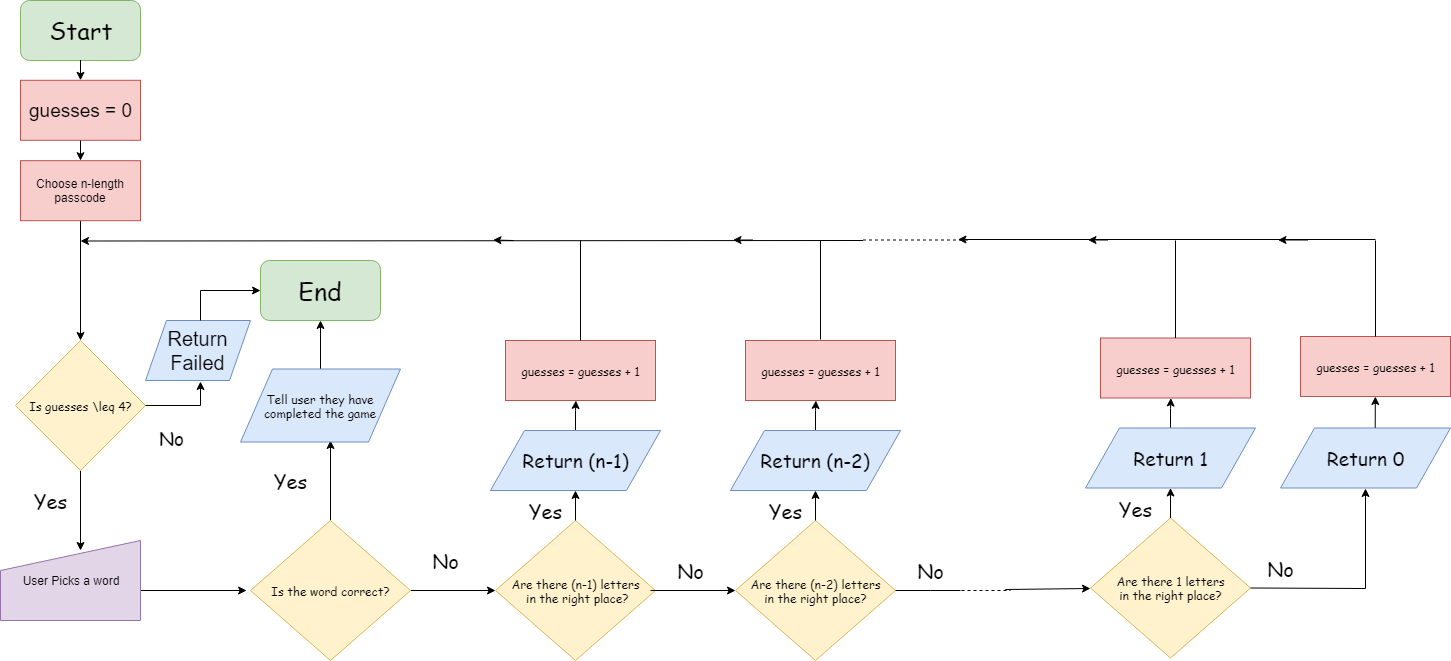

The diagram above was exported from draw.io. Its source (the exported page's mxGraphModel, read from the mxfile embedded in the PNG):
<mxGraphModel dx="984" dy="534" grid="1" gridSize="10" guides="1" tooltips="1" connect="1" arrows="1" fold="1" page="1" pageScale="1" pageWidth="1600" pageHeight="900" math="0" shadow="0">
  <root>
    <mxCell id="0" />
    <mxCell id="1" parent="0" />
    <mxCell id="VlEsMEJkE0UExtdVxTi--1" value="" style="edgeStyle=orthogonalEdgeStyle;rounded=0;orthogonalLoop=1;jettySize=auto;html=1;fontFamily=Comic Sans MS;exitX=0.5;exitY=1;exitDx=0;exitDy=0;" edge="1" parent="1" source="VlEsMEJkE0UExtdVxTi--57">
      <mxGeometry relative="1" as="geometry">
        <mxPoint x="95" y="440" as="targetPoint" />
        <mxPoint x="95" y="360" as="sourcePoint" />
      </mxGeometry>
    </mxCell>
    <mxCell id="VlEsMEJkE0UExtdVxTi--2" value="&lt;font style=&quot;font-size: 24px&quot;&gt;Start&lt;/font&gt;" style="rounded=1;whiteSpace=wrap;html=1;fontFamily=Comic Sans MS;fillColor=#d5e8d4;strokeColor=#82b366;" vertex="1" parent="1">
      <mxGeometry x="35" y="100" width="120" height="60" as="geometry" />
    </mxCell>
    <mxCell id="VlEsMEJkE0UExtdVxTi--3" value="" style="edgeStyle=orthogonalEdgeStyle;rounded=0;orthogonalLoop=1;jettySize=auto;html=1;fontFamily=Comic Sans MS;" edge="1" parent="1" source="VlEsMEJkE0UExtdVxTi--4">
      <mxGeometry relative="1" as="geometry">
        <mxPoint x="95" y="650" as="targetPoint" />
      </mxGeometry>
    </mxCell>
    <mxCell id="VlEsMEJkE0UExtdVxTi--4" value="Is guesses \leq 4?" style="rhombus;whiteSpace=wrap;html=1;fontFamily=Comic Sans MS;fillColor=#fff2cc;strokeColor=#d6b656;" vertex="1" parent="1">
      <mxGeometry x="30" y="440" width="130" height="130" as="geometry" />
    </mxCell>
    <mxCell id="VlEsMEJkE0UExtdVxTi--6" value="&lt;font style=&quot;font-size: 19px&quot;&gt;No&lt;/font&gt;" style="text;html=1;strokeColor=none;fillColor=none;align=center;verticalAlign=middle;whiteSpace=wrap;rounded=0;fontFamily=Comic Sans MS;" vertex="1" parent="1">
      <mxGeometry x="166" y="527.5" width="40" height="20" as="geometry" />
    </mxCell>
    <mxCell id="VlEsMEJkE0UExtdVxTi--7" value="" style="endArrow=none;html=1;fontFamily=Comic Sans MS;" edge="1" parent="1">
      <mxGeometry width="50" height="50" relative="1" as="geometry">
        <mxPoint x="160" y="505" as="sourcePoint" />
        <mxPoint x="215" y="505" as="targetPoint" />
      </mxGeometry>
    </mxCell>
    <mxCell id="VlEsMEJkE0UExtdVxTi--9" value="" style="endArrow=classic;html=1;entryX=0;entryY=0.5;entryDx=0;entryDy=0;fontFamily=Comic Sans MS;" edge="1" parent="1" target="VlEsMEJkE0UExtdVxTi--18">
      <mxGeometry width="50" height="50" relative="1" as="geometry">
        <mxPoint x="215" y="390" as="sourcePoint" />
        <mxPoint x="155" y="329.5" as="targetPoint" />
      </mxGeometry>
    </mxCell>
    <mxCell id="VlEsMEJkE0UExtdVxTi--10" value="" style="edgeStyle=orthogonalEdgeStyle;rounded=0;orthogonalLoop=1;jettySize=auto;html=1;fontFamily=Comic Sans MS;" edge="1" parent="1">
      <mxGeometry relative="1" as="geometry">
        <mxPoint x="261.10000000000036" y="690" as="targetPoint" />
        <mxPoint x="150.9000000000001" y="690" as="sourcePoint" />
      </mxGeometry>
    </mxCell>
    <mxCell id="VlEsMEJkE0UExtdVxTi--12" value="" style="edgeStyle=orthogonalEdgeStyle;rounded=0;orthogonalLoop=1;jettySize=auto;html=1;fontFamily=Comic Sans MS;" edge="1" parent="1" source="VlEsMEJkE0UExtdVxTi--14">
      <mxGeometry relative="1" as="geometry">
        <mxPoint x="345" y="540" as="targetPoint" />
      </mxGeometry>
    </mxCell>
    <mxCell id="VlEsMEJkE0UExtdVxTi--13" value="" style="edgeStyle=orthogonalEdgeStyle;rounded=0;orthogonalLoop=1;jettySize=auto;html=1;fontFamily=Comic Sans MS;" edge="1" parent="1" source="VlEsMEJkE0UExtdVxTi--14" target="VlEsMEJkE0UExtdVxTi--15">
      <mxGeometry relative="1" as="geometry" />
    </mxCell>
    <mxCell id="VlEsMEJkE0UExtdVxTi--14" value="Is the word correct?" style="rhombus;whiteSpace=wrap;html=1;fontFamily=Comic Sans MS;fillColor=#fff2cc;strokeColor=#d6b656;" vertex="1" parent="1">
      <mxGeometry x="265" y="620" width="160" height="140" as="geometry" />
    </mxCell>
    <mxCell id="VlEsMEJkE0UExtdVxTi--15" value="Are there (n-1) letters&lt;br&gt;&amp;nbsp;in the right place?" style="rhombus;whiteSpace=wrap;html=1;fontFamily=Comic Sans MS;fillColor=#fff2cc;strokeColor=#d6b656;" vertex="1" parent="1">
      <mxGeometry x="510" y="620" width="160" height="140" as="geometry" />
    </mxCell>
    <mxCell id="VlEsMEJkE0UExtdVxTi--16" value="&lt;font style=&quot;font-size: 20px&quot;&gt;Yes&lt;/font&gt;" style="text;html=1;strokeColor=none;fillColor=none;align=center;verticalAlign=middle;whiteSpace=wrap;rounded=0;fontFamily=Comic Sans MS;" vertex="1" parent="1">
      <mxGeometry x="285" y="570" width="40" height="20" as="geometry" />
    </mxCell>
    <mxCell id="VlEsMEJkE0UExtdVxTi--17" value="&lt;font style=&quot;font-size: 20px&quot;&gt;Yes&lt;/font&gt;" style="text;html=1;strokeColor=none;fillColor=none;align=center;verticalAlign=middle;whiteSpace=wrap;rounded=0;fontFamily=Comic Sans MS;" vertex="1" parent="1">
      <mxGeometry x="45" y="590" width="40" height="20" as="geometry" />
    </mxCell>
    <mxCell id="VlEsMEJkE0UExtdVxTi--18" value="&lt;font style=&quot;font-size: 25px&quot;&gt;End&lt;/font&gt;" style="rounded=1;whiteSpace=wrap;html=1;fontFamily=Comic Sans MS;fillColor=#d5e8d4;strokeColor=#82b366;" vertex="1" parent="1">
      <mxGeometry x="275" y="360" width="120" height="60" as="geometry" />
    </mxCell>
    <mxCell id="VlEsMEJkE0UExtdVxTi--19" value="" style="edgeStyle=orthogonalEdgeStyle;rounded=0;orthogonalLoop=1;jettySize=auto;html=1;fontFamily=Comic Sans MS;" edge="1" parent="1" source="VlEsMEJkE0UExtdVxTi--20">
      <mxGeometry relative="1" as="geometry">
        <mxPoint x="335" y="420" as="targetPoint" />
      </mxGeometry>
    </mxCell>
    <mxCell id="VlEsMEJkE0UExtdVxTi--20" value="Tell user they have completed the game" style="shape=parallelogram;perimeter=parallelogramPerimeter;whiteSpace=wrap;html=1;fontFamily=Comic Sans MS;fillColor=#dae8fc;strokeColor=#6c8ebf;" vertex="1" parent="1">
      <mxGeometry x="255" y="468.5" width="160" height="73" as="geometry" />
    </mxCell>
    <mxCell id="VlEsMEJkE0UExtdVxTi--21" value="" style="edgeStyle=orthogonalEdgeStyle;rounded=0;orthogonalLoop=1;jettySize=auto;html=1;fontFamily=Comic Sans MS;" edge="1" parent="1" source="VlEsMEJkE0UExtdVxTi--22">
      <mxGeometry relative="1" as="geometry">
        <mxPoint x="590.4285714285743" y="500" as="targetPoint" />
      </mxGeometry>
    </mxCell>
    <mxCell id="VlEsMEJkE0UExtdVxTi--22" value="&lt;font style=&quot;font-size: 19px&quot;&gt;Return (n-1)&lt;/font&gt;" style="shape=parallelogram;perimeter=parallelogramPerimeter;whiteSpace=wrap;html=1;fontFamily=Comic Sans MS;fillColor=#dae8fc;strokeColor=#6c8ebf;" vertex="1" parent="1">
      <mxGeometry x="505" y="530" width="170" height="60" as="geometry" />
    </mxCell>
    <mxCell id="VlEsMEJkE0UExtdVxTi--23" value="" style="endArrow=classic;html=1;fontFamily=Comic Sans MS;rounded=0;" edge="1" parent="1">
      <mxGeometry width="50" height="50" relative="1" as="geometry">
        <mxPoint x="877.5" y="340" as="sourcePoint" />
        <mxPoint x="95" y="340.5" as="targetPoint" />
        <Array as="points" />
      </mxGeometry>
    </mxCell>
    <mxCell id="VlEsMEJkE0UExtdVxTi--24" value="" style="endArrow=classic;html=1;fontFamily=Comic Sans MS;" edge="1" parent="1">
      <mxGeometry width="50" height="50" relative="1" as="geometry">
        <mxPoint x="528" y="340" as="sourcePoint" />
        <mxPoint x="507.5" y="339.5" as="targetPoint" />
      </mxGeometry>
    </mxCell>
    <mxCell id="VlEsMEJkE0UExtdVxTi--25" value="" style="edgeStyle=orthogonalEdgeStyle;rounded=0;orthogonalLoop=1;jettySize=auto;html=1;fontFamily=Comic Sans MS;" edge="1" parent="1" target="VlEsMEJkE0UExtdVxTi--26">
      <mxGeometry relative="1" as="geometry">
        <mxPoint x="665" y="690" as="sourcePoint" />
      </mxGeometry>
    </mxCell>
    <mxCell id="VlEsMEJkE0UExtdVxTi--26" value="Are there (n-2) letters&lt;br&gt;in the right place?" style="rhombus;whiteSpace=wrap;html=1;fontFamily=Comic Sans MS;fillColor=#fff2cc;strokeColor=#d6b656;" vertex="1" parent="1">
      <mxGeometry x="750" y="620" width="160" height="140" as="geometry" />
    </mxCell>
    <mxCell id="VlEsMEJkE0UExtdVxTi--27" value="" style="edgeStyle=orthogonalEdgeStyle;rounded=0;orthogonalLoop=1;jettySize=auto;html=1;fontFamily=Comic Sans MS;" edge="1" parent="1" source="VlEsMEJkE0UExtdVxTi--28">
      <mxGeometry relative="1" as="geometry">
        <mxPoint x="830.4285714285725" y="500" as="targetPoint" />
      </mxGeometry>
    </mxCell>
    <mxCell id="VlEsMEJkE0UExtdVxTi--28" value="&lt;font style=&quot;font-size: 19px&quot;&gt;Return (n-2)&lt;/font&gt;" style="shape=parallelogram;perimeter=parallelogramPerimeter;whiteSpace=wrap;html=1;fontFamily=Comic Sans MS;fillColor=#dae8fc;strokeColor=#6c8ebf;" vertex="1" parent="1">
      <mxGeometry x="745" y="530" width="170" height="60" as="geometry" />
    </mxCell>
    <mxCell id="VlEsMEJkE0UExtdVxTi--29" value="" style="endArrow=classic;html=1;fontFamily=Comic Sans MS;" edge="1" parent="1">
      <mxGeometry width="50" height="50" relative="1" as="geometry">
        <mxPoint x="767.5" y="339.5" as="sourcePoint" />
        <mxPoint x="747.5" y="339.5" as="targetPoint" />
      </mxGeometry>
    </mxCell>
    <mxCell id="VlEsMEJkE0UExtdVxTi--30" value="" style="endArrow=classic;html=1;exitX=0.5;exitY=0;exitDx=0;exitDy=0;fontFamily=Comic Sans MS;" edge="1" parent="1" source="VlEsMEJkE0UExtdVxTi--15" target="VlEsMEJkE0UExtdVxTi--22">
      <mxGeometry width="50" height="50" relative="1" as="geometry">
        <mxPoint x="25" y="830" as="sourcePoint" />
        <mxPoint x="585" y="593" as="targetPoint" />
      </mxGeometry>
    </mxCell>
    <mxCell id="VlEsMEJkE0UExtdVxTi--31" value="" style="endArrow=classic;html=1;exitX=0.5;exitY=0;exitDx=0;exitDy=0;entryX=0.5;entryY=1;entryDx=0;entryDy=0;fontFamily=Comic Sans MS;" edge="1" parent="1" source="VlEsMEJkE0UExtdVxTi--26" target="VlEsMEJkE0UExtdVxTi--28">
      <mxGeometry width="50" height="50" relative="1" as="geometry">
        <mxPoint x="599.9999999999998" y="630" as="sourcePoint" />
        <mxPoint x="599.9999999999998" y="600" as="targetPoint" />
      </mxGeometry>
    </mxCell>
    <mxCell id="VlEsMEJkE0UExtdVxTi--32" value="guesses = guesses + 1" style="rounded=0;whiteSpace=wrap;html=1;fontFamily=Comic Sans MS;fillColor=#f8cecc;strokeColor=#b85450;" vertex="1" parent="1">
      <mxGeometry x="760" y="440" width="150" height="60" as="geometry" />
    </mxCell>
    <mxCell id="VlEsMEJkE0UExtdVxTi--33" value="" style="endArrow=none;html=1;exitX=0.5;exitY=0;exitDx=0;exitDy=0;fontFamily=Comic Sans MS;" edge="1" parent="1">
      <mxGeometry width="50" height="50" relative="1" as="geometry">
        <mxPoint x="835" y="439" as="sourcePoint" />
        <mxPoint x="835" y="340" as="targetPoint" />
      </mxGeometry>
    </mxCell>
    <mxCell id="VlEsMEJkE0UExtdVxTi--34" value="guesses = guesses + 1" style="rounded=0;whiteSpace=wrap;html=1;fontFamily=Comic Sans MS;fillColor=#f8cecc;strokeColor=#b85450;" vertex="1" parent="1">
      <mxGeometry x="520" y="440" width="150" height="60" as="geometry" />
    </mxCell>
    <mxCell id="VlEsMEJkE0UExtdVxTi--35" value="" style="endArrow=none;html=1;exitX=0.5;exitY=0;exitDx=0;exitDy=0;fontFamily=Comic Sans MS;" edge="1" parent="1" source="VlEsMEJkE0UExtdVxTi--34">
      <mxGeometry width="50" height="50" relative="1" as="geometry">
        <mxPoint x="25" y="630" as="sourcePoint" />
        <mxPoint x="595" y="340" as="targetPoint" />
      </mxGeometry>
    </mxCell>
    <mxCell id="VlEsMEJkE0UExtdVxTi--36" value="" style="edgeStyle=orthogonalEdgeStyle;rounded=0;orthogonalLoop=1;jettySize=auto;html=1;fontFamily=Comic Sans MS;entryX=0;entryY=0.5;entryDx=0;entryDy=0;" edge="1" parent="1" target="VlEsMEJkE0UExtdVxTi--37">
      <mxGeometry relative="1" as="geometry">
        <mxPoint x="1020" y="689.5" as="sourcePoint" />
        <mxPoint x="1100" y="689" as="targetPoint" />
        <Array as="points">
          <mxPoint x="1105" y="689" />
        </Array>
      </mxGeometry>
    </mxCell>
    <mxCell id="VlEsMEJkE0UExtdVxTi--37" value="Are there 1 letters&lt;br&gt;in the right place?" style="rhombus;whiteSpace=wrap;html=1;fontFamily=Comic Sans MS;fillColor=#fff2cc;strokeColor=#d6b656;" vertex="1" parent="1">
      <mxGeometry x="1105" y="617.5" width="160" height="140" as="geometry" />
    </mxCell>
    <mxCell id="VlEsMEJkE0UExtdVxTi--38" value="" style="edgeStyle=orthogonalEdgeStyle;rounded=0;orthogonalLoop=1;jettySize=auto;html=1;fontFamily=Comic Sans MS;" edge="1" parent="1" source="VlEsMEJkE0UExtdVxTi--39">
      <mxGeometry relative="1" as="geometry">
        <mxPoint x="1185.4285714285725" y="497.5" as="targetPoint" />
      </mxGeometry>
    </mxCell>
    <mxCell id="VlEsMEJkE0UExtdVxTi--39" value="&lt;font style=&quot;font-size: 19px&quot;&gt;Return 1&lt;/font&gt;" style="shape=parallelogram;perimeter=parallelogramPerimeter;whiteSpace=wrap;html=1;fontFamily=Comic Sans MS;fillColor=#dae8fc;strokeColor=#6c8ebf;" vertex="1" parent="1">
      <mxGeometry x="1100" y="527.5" width="170" height="60" as="geometry" />
    </mxCell>
    <mxCell id="VlEsMEJkE0UExtdVxTi--40" value="" style="endArrow=classic;html=1;fontFamily=Comic Sans MS;" edge="1" parent="1">
      <mxGeometry width="50" height="50" relative="1" as="geometry">
        <mxPoint x="1122.5" y="339.5" as="sourcePoint" />
        <mxPoint x="1102.5" y="339.5" as="targetPoint" />
      </mxGeometry>
    </mxCell>
    <mxCell id="VlEsMEJkE0UExtdVxTi--41" value="" style="endArrow=classic;html=1;exitX=0.5;exitY=0;exitDx=0;exitDy=0;entryX=0.5;entryY=1;entryDx=0;entryDy=0;fontFamily=Comic Sans MS;" edge="1" parent="1" source="VlEsMEJkE0UExtdVxTi--37" target="VlEsMEJkE0UExtdVxTi--39">
      <mxGeometry width="50" height="50" relative="1" as="geometry">
        <mxPoint x="954.9999999999998" y="627.5" as="sourcePoint" />
        <mxPoint x="954.9999999999998" y="597.5" as="targetPoint" />
      </mxGeometry>
    </mxCell>
    <mxCell id="VlEsMEJkE0UExtdVxTi--42" value="guesses = guesses + 1" style="rounded=0;whiteSpace=wrap;html=1;fontFamily=Comic Sans MS;fillColor=#f8cecc;strokeColor=#b85450;" vertex="1" parent="1">
      <mxGeometry x="1115" y="437.5" width="150" height="60" as="geometry" />
    </mxCell>
    <mxCell id="VlEsMEJkE0UExtdVxTi--43" value="" style="endArrow=none;html=1;exitX=0.5;exitY=0;exitDx=0;exitDy=0;fontFamily=Comic Sans MS;" edge="1" parent="1" source="VlEsMEJkE0UExtdVxTi--42">
      <mxGeometry width="50" height="50" relative="1" as="geometry">
        <mxPoint x="380" y="627.5" as="sourcePoint" />
        <mxPoint x="1190" y="340" as="targetPoint" />
      </mxGeometry>
    </mxCell>
    <mxCell id="VlEsMEJkE0UExtdVxTi--44" value="" style="edgeStyle=orthogonalEdgeStyle;rounded=0;orthogonalLoop=1;jettySize=auto;html=1;entryX=0.5;entryY=1;entryDx=0;entryDy=0;fontFamily=Comic Sans MS;" edge="1" parent="1" target="VlEsMEJkE0UExtdVxTi--45">
      <mxGeometry relative="1" as="geometry">
        <mxPoint x="1265" y="687.5" as="sourcePoint" />
        <mxPoint x="1350" y="687.5" as="targetPoint" />
      </mxGeometry>
    </mxCell>
    <mxCell id="VlEsMEJkE0UExtdVxTi--45" value="&lt;font style=&quot;font-size: 19px&quot;&gt;Return 0&lt;/font&gt;" style="shape=parallelogram;perimeter=parallelogramPerimeter;whiteSpace=wrap;html=1;fontFamily=Comic Sans MS;fillColor=#dae8fc;strokeColor=#6c8ebf;" vertex="1" parent="1">
      <mxGeometry x="1295" y="527.5" width="170" height="60" as="geometry" />
    </mxCell>
    <mxCell id="VlEsMEJkE0UExtdVxTi--46" value="" style="endArrow=classic;html=1;fontFamily=Comic Sans MS;" edge="1" parent="1">
      <mxGeometry width="50" height="50" relative="1" as="geometry">
        <mxPoint x="1322.5" y="339.5" as="sourcePoint" />
        <mxPoint x="1292.5" y="339.5" as="targetPoint" />
        <Array as="points" />
      </mxGeometry>
    </mxCell>
    <mxCell id="VlEsMEJkE0UExtdVxTi--47" value="guesses = guesses + 1" style="rounded=0;whiteSpace=wrap;html=1;fontFamily=Comic Sans MS;fillColor=#f8cecc;strokeColor=#b85450;" vertex="1" parent="1">
      <mxGeometry x="1315" y="436" width="150" height="60" as="geometry" />
    </mxCell>
    <mxCell id="VlEsMEJkE0UExtdVxTi--48" value="" style="endArrow=none;html=1;exitX=0.5;exitY=0;exitDx=0;exitDy=0;fontFamily=Comic Sans MS;" edge="1" parent="1" source="VlEsMEJkE0UExtdVxTi--47">
      <mxGeometry width="50" height="50" relative="1" as="geometry">
        <mxPoint x="625" y="627.5" as="sourcePoint" />
        <mxPoint x="1390" y="340" as="targetPoint" />
      </mxGeometry>
    </mxCell>
    <mxCell id="VlEsMEJkE0UExtdVxTi--49" value="&lt;font style=&quot;font-size: 20px&quot;&gt;No&lt;/font&gt;" style="text;html=1;strokeColor=none;fillColor=none;align=center;verticalAlign=middle;whiteSpace=wrap;rounded=0;fontFamily=Comic Sans MS;" vertex="1" parent="1">
      <mxGeometry x="440" y="650" width="40" height="20" as="geometry" />
    </mxCell>
    <mxCell id="VlEsMEJkE0UExtdVxTi--50" value="&lt;font style=&quot;font-size: 20px&quot;&gt;Yes&lt;/font&gt;" style="text;html=1;strokeColor=none;fillColor=none;align=center;verticalAlign=middle;whiteSpace=wrap;rounded=0;fontFamily=Comic Sans MS;" vertex="1" parent="1">
      <mxGeometry x="540" y="600" width="40" height="20" as="geometry" />
    </mxCell>
    <mxCell id="VlEsMEJkE0UExtdVxTi--51" value="&lt;font style=&quot;font-size: 20px&quot;&gt;No&lt;/font&gt;" style="text;html=1;strokeColor=none;fillColor=none;align=center;verticalAlign=middle;whiteSpace=wrap;rounded=0;fontFamily=Comic Sans MS;" vertex="1" parent="1">
      <mxGeometry x="685" y="660" width="40" height="20" as="geometry" />
    </mxCell>
    <mxCell id="VlEsMEJkE0UExtdVxTi--52" value="&lt;font style=&quot;font-size: 20px&quot;&gt;Yes&lt;/font&gt;" style="text;html=1;strokeColor=none;fillColor=none;align=center;verticalAlign=middle;whiteSpace=wrap;rounded=0;fontFamily=Comic Sans MS;" vertex="1" parent="1">
      <mxGeometry x="780" y="600" width="40" height="20" as="geometry" />
    </mxCell>
    <mxCell id="VlEsMEJkE0UExtdVxTi--53" value="&lt;font style=&quot;font-size: 20px&quot;&gt;No&lt;/font&gt;" style="text;html=1;strokeColor=none;fillColor=none;align=center;verticalAlign=middle;whiteSpace=wrap;rounded=0;fontFamily=Comic Sans MS;" vertex="1" parent="1">
      <mxGeometry x="925" y="660" width="40" height="20" as="geometry" />
    </mxCell>
    <mxCell id="VlEsMEJkE0UExtdVxTi--54" value="&lt;font style=&quot;font-size: 20px&quot;&gt;Yes&lt;/font&gt;" style="text;html=1;strokeColor=none;fillColor=none;align=center;verticalAlign=middle;whiteSpace=wrap;rounded=0;fontFamily=Comic Sans MS;" vertex="1" parent="1">
      <mxGeometry x="1130" y="597.5" width="40" height="20" as="geometry" />
    </mxCell>
    <mxCell id="VlEsMEJkE0UExtdVxTi--55" value="&lt;font style=&quot;font-size: 20px&quot;&gt;No&lt;/font&gt;" style="text;html=1;strokeColor=none;fillColor=none;align=center;verticalAlign=middle;whiteSpace=wrap;rounded=0;fontFamily=Comic Sans MS;" vertex="1" parent="1">
      <mxGeometry x="1275" y="657.5" width="40" height="20" as="geometry" />
    </mxCell>
    <mxCell id="VlEsMEJkE0UExtdVxTi--56" value="" style="endArrow=classic;html=1;fontFamily=Comic Sans MS;exitX=0.557;exitY=-0.003;exitDx=0;exitDy=0;exitPerimeter=0;" edge="1" parent="1" source="VlEsMEJkE0UExtdVxTi--45" target="VlEsMEJkE0UExtdVxTi--47">
      <mxGeometry width="50" height="50" relative="1" as="geometry">
        <mxPoint x="700" y="827.5" as="sourcePoint" />
        <mxPoint x="750" y="777.5" as="targetPoint" />
      </mxGeometry>
    </mxCell>
    <mxCell id="VlEsMEJkE0UExtdVxTi--57" value="Choose n-length passcode" style="rounded=0;whiteSpace=wrap;html=1;fillColor=#f8cecc;strokeColor=#b85450;" vertex="1" parent="1">
      <mxGeometry x="35" y="260.18966359105605" width="120" height="60" as="geometry" />
    </mxCell>
    <mxCell id="VlEsMEJkE0UExtdVxTi--59" value="" style="endArrow=none;html=1;" edge="1" parent="1">
      <mxGeometry width="50" height="50" relative="1" as="geometry">
        <mxPoint x="910" y="690" as="sourcePoint" />
        <mxPoint x="975" y="690" as="targetPoint" />
        <Array as="points">
          <mxPoint x="955" y="690" />
        </Array>
      </mxGeometry>
    </mxCell>
    <mxCell id="VlEsMEJkE0UExtdVxTi--60" value="" style="endArrow=none;dashed=1;html=1;" edge="1" parent="1">
      <mxGeometry width="50" height="50" relative="1" as="geometry">
        <mxPoint x="940" y="690" as="sourcePoint" />
        <mxPoint x="1025" y="690" as="targetPoint" />
      </mxGeometry>
    </mxCell>
    <mxCell id="VlEsMEJkE0UExtdVxTi--61" value="" style="endArrow=none;dashed=1;html=1;" edge="1" parent="1">
      <mxGeometry width="50" height="50" relative="1" as="geometry">
        <mxPoint x="877.5" y="339.5" as="sourcePoint" />
        <mxPoint x="982.5" y="339.5" as="targetPoint" />
      </mxGeometry>
    </mxCell>
    <mxCell id="VlEsMEJkE0UExtdVxTi--62" value="" style="endArrow=classic;html=1;" edge="1" parent="1">
      <mxGeometry width="50" height="50" relative="1" as="geometry">
        <mxPoint x="1390" y="339" as="sourcePoint" />
        <mxPoint x="972.5" y="339" as="targetPoint" />
      </mxGeometry>
    </mxCell>
    <mxCell id="VlEsMEJkE0UExtdVxTi--63" value="&lt;font style=&quot;font-size: 20px&quot;&gt;Return Failed&lt;/font&gt;" style="shape=parallelogram;perimeter=parallelogramPerimeter;whiteSpace=wrap;html=1;fillColor=#dae8fc;strokeColor=#6c8ebf;" vertex="1" parent="1">
      <mxGeometry x="160" y="420" width="105" height="60" as="geometry" />
    </mxCell>
    <mxCell id="VlEsMEJkE0UExtdVxTi--64" value="" style="endArrow=classic;html=1;" edge="1" parent="1">
      <mxGeometry width="50" height="50" relative="1" as="geometry">
        <mxPoint x="215" y="505" as="sourcePoint" />
        <mxPoint x="215" y="481" as="targetPoint" />
      </mxGeometry>
    </mxCell>
    <mxCell id="VlEsMEJkE0UExtdVxTi--65" value="" style="endArrow=none;html=1;" edge="1" parent="1">
      <mxGeometry width="50" height="50" relative="1" as="geometry">
        <mxPoint x="215" y="420" as="sourcePoint" />
        <mxPoint x="215" y="390" as="targetPoint" />
      </mxGeometry>
    </mxCell>
    <mxCell id="VlEsMEJkE0UExtdVxTi--66" value="User Picks a word" style="shape=manualInput;whiteSpace=wrap;html=1;fillColor=#e1d5e7;strokeColor=#9673a6;" vertex="1" parent="1">
      <mxGeometry x="15" y="640" width="140" height="80" as="geometry" />
    </mxCell>
    <mxCell id="VlEsMEJkE0UExtdVxTi--68" value="&lt;font style=&quot;font-size: 19px&quot;&gt;guesses = 0&lt;/font&gt;" style="rounded=0;whiteSpace=wrap;html=1;fillColor=#f8cecc;strokeColor=#b85450;" vertex="1" parent="1">
      <mxGeometry x="35" y="179.800048828125" width="120" height="60" as="geometry" />
    </mxCell>
    <mxCell id="VlEsMEJkE0UExtdVxTi--72" value="" style="endArrow=classic;html=1;entryX=0.5;entryY=0;entryDx=0;entryDy=0;" edge="1" parent="1" target="VlEsMEJkE0UExtdVxTi--57">
      <mxGeometry width="50" height="50" relative="1" as="geometry">
        <mxPoint x="95" y="240" as="sourcePoint" />
        <mxPoint x="145" y="190" as="targetPoint" />
      </mxGeometry>
    </mxCell>
    <mxCell id="VlEsMEJkE0UExtdVxTi--75" value="" style="endArrow=classic;html=1;entryX=0.5;entryY=0;entryDx=0;entryDy=0;" edge="1" parent="1" target="VlEsMEJkE0UExtdVxTi--68">
      <mxGeometry width="50" height="50" relative="1" as="geometry">
        <mxPoint x="95" y="159.5" as="sourcePoint" />
        <mxPoint x="145" y="109.5" as="targetPoint" />
      </mxGeometry>
    </mxCell>
  </root>
</mxGraphModel>